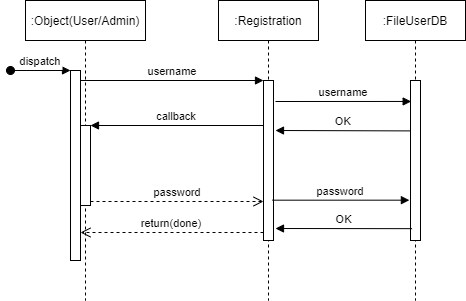

The diagram above was exported from draw.io. Its source (the exported page's mxGraphModel, read from the mxfile embedded in the PNG):
<mxGraphModel dx="1209" dy="672" grid="1" gridSize="10" guides="1" tooltips="1" connect="1" arrows="1" fold="1" page="1" pageScale="1" pageWidth="850" pageHeight="1100" math="0" shadow="0">
  <root>
    <mxCell id="0" />
    <mxCell id="1" parent="0" />
    <mxCell id="3nuBFxr9cyL0pnOWT2aG-1" value=":Object(User/Admin)" style="shape=umlLifeline;perimeter=lifelinePerimeter;container=1;collapsible=0;recursiveResize=0;rounded=0;shadow=0;strokeWidth=1;" parent="1" vertex="1">
      <mxGeometry x="185" y="100" width="120" height="300" as="geometry" />
    </mxCell>
    <mxCell id="3nuBFxr9cyL0pnOWT2aG-2" value="" style="points=[];perimeter=orthogonalPerimeter;rounded=0;shadow=0;strokeWidth=1;" parent="3nuBFxr9cyL0pnOWT2aG-1" vertex="1">
      <mxGeometry x="45" y="70" width="10" height="190" as="geometry" />
    </mxCell>
    <mxCell id="3nuBFxr9cyL0pnOWT2aG-3" value="dispatch" style="verticalAlign=bottom;startArrow=oval;endArrow=block;startSize=8;shadow=0;strokeWidth=1;" parent="3nuBFxr9cyL0pnOWT2aG-1" target="3nuBFxr9cyL0pnOWT2aG-2" edge="1">
      <mxGeometry relative="1" as="geometry">
        <mxPoint x="-15" y="70" as="sourcePoint" />
      </mxGeometry>
    </mxCell>
    <mxCell id="3nuBFxr9cyL0pnOWT2aG-4" value="" style="points=[];perimeter=orthogonalPerimeter;rounded=0;shadow=0;strokeWidth=1;" parent="3nuBFxr9cyL0pnOWT2aG-1" vertex="1">
      <mxGeometry x="55" y="125" width="10" height="80" as="geometry" />
    </mxCell>
    <mxCell id="3nuBFxr9cyL0pnOWT2aG-5" value=":Registration" style="shape=umlLifeline;perimeter=lifelinePerimeter;container=1;collapsible=0;recursiveResize=0;rounded=0;shadow=0;strokeWidth=1;" parent="1" vertex="1">
      <mxGeometry x="378" y="100" width="100" height="300" as="geometry" />
    </mxCell>
    <mxCell id="3nuBFxr9cyL0pnOWT2aG-6" value="" style="points=[];perimeter=orthogonalPerimeter;rounded=0;shadow=0;strokeWidth=1;" parent="3nuBFxr9cyL0pnOWT2aG-5" vertex="1">
      <mxGeometry x="45" y="80" width="10" height="160" as="geometry" />
    </mxCell>
    <mxCell id="3nuBFxr9cyL0pnOWT2aG-7" value="return(done)" style="verticalAlign=bottom;endArrow=open;dashed=1;endSize=8;exitX=0;exitY=0.95;shadow=0;strokeWidth=1;" parent="1" source="3nuBFxr9cyL0pnOWT2aG-6" target="3nuBFxr9cyL0pnOWT2aG-2" edge="1">
      <mxGeometry relative="1" as="geometry">
        <mxPoint x="353" y="256" as="targetPoint" />
      </mxGeometry>
    </mxCell>
    <mxCell id="3nuBFxr9cyL0pnOWT2aG-8" value="username" style="verticalAlign=bottom;endArrow=block;entryX=0;entryY=0;shadow=0;strokeWidth=1;" parent="1" source="3nuBFxr9cyL0pnOWT2aG-2" target="3nuBFxr9cyL0pnOWT2aG-6" edge="1">
      <mxGeometry relative="1" as="geometry">
        <mxPoint x="353" y="180" as="sourcePoint" />
      </mxGeometry>
    </mxCell>
    <mxCell id="3nuBFxr9cyL0pnOWT2aG-9" value="callback" style="verticalAlign=bottom;endArrow=block;entryX=1;entryY=0;shadow=0;strokeWidth=1;" parent="1" source="3nuBFxr9cyL0pnOWT2aG-6" target="3nuBFxr9cyL0pnOWT2aG-4" edge="1">
      <mxGeometry relative="1" as="geometry">
        <mxPoint x="318" y="220" as="sourcePoint" />
      </mxGeometry>
    </mxCell>
    <mxCell id="3nuBFxr9cyL0pnOWT2aG-10" value="password" style="verticalAlign=bottom;endArrow=open;dashed=1;endSize=8;exitX=1;exitY=0.95;shadow=0;strokeWidth=1;" parent="1" source="3nuBFxr9cyL0pnOWT2aG-4" target="3nuBFxr9cyL0pnOWT2aG-6" edge="1">
      <mxGeometry relative="1" as="geometry">
        <mxPoint x="318" y="277" as="targetPoint" />
      </mxGeometry>
    </mxCell>
    <mxCell id="f-2lhslbVM0o_kCK0EEY-12" value=":FileUserDB" style="shape=umlLifeline;perimeter=lifelinePerimeter;container=1;collapsible=0;recursiveResize=0;rounded=0;shadow=0;strokeWidth=1;" vertex="1" parent="1">
      <mxGeometry x="525" y="100" width="100" height="300" as="geometry" />
    </mxCell>
    <mxCell id="f-2lhslbVM0o_kCK0EEY-13" value="" style="points=[];perimeter=orthogonalPerimeter;rounded=0;shadow=0;strokeWidth=1;" vertex="1" parent="f-2lhslbVM0o_kCK0EEY-12">
      <mxGeometry x="45" y="80" width="10" height="160" as="geometry" />
    </mxCell>
    <mxCell id="f-2lhslbVM0o_kCK0EEY-14" value="username" style="verticalAlign=bottom;endArrow=block;shadow=0;strokeWidth=1;entryX=0.067;entryY=0.131;entryDx=0;entryDy=0;entryPerimeter=0;" edge="1" parent="1" target="f-2lhslbVM0o_kCK0EEY-13">
      <mxGeometry relative="1" as="geometry">
        <mxPoint x="435" y="201" as="sourcePoint" />
        <mxPoint x="571" y="184" as="targetPoint" />
      </mxGeometry>
    </mxCell>
    <mxCell id="f-2lhslbVM0o_kCK0EEY-15" value="OK" style="verticalAlign=bottom;endArrow=block;shadow=0;strokeWidth=1;exitX=-0.022;exitY=0.315;exitDx=0;exitDy=0;exitPerimeter=0;" edge="1" parent="1" source="f-2lhslbVM0o_kCK0EEY-13">
      <mxGeometry relative="1" as="geometry">
        <mxPoint x="437.5" y="210.96000000000004" as="sourcePoint" />
        <mxPoint x="435" y="230" as="targetPoint" />
      </mxGeometry>
    </mxCell>
    <mxCell id="f-2lhslbVM0o_kCK0EEY-16" value="password" style="verticalAlign=bottom;endArrow=block;shadow=0;strokeWidth=1;exitX=0.9;exitY=0.748;exitDx=0;exitDy=0;exitPerimeter=0;entryX=-0.111;entryY=0.748;entryDx=0;entryDy=0;entryPerimeter=0;" edge="1" parent="1" source="3nuBFxr9cyL0pnOWT2aG-6" target="f-2lhslbVM0o_kCK0EEY-13">
      <mxGeometry relative="1" as="geometry">
        <mxPoint x="445" y="211" as="sourcePoint" />
        <mxPoint x="580.6700000000001" y="210.96000000000004" as="targetPoint" />
      </mxGeometry>
    </mxCell>
    <mxCell id="f-2lhslbVM0o_kCK0EEY-17" value="OK" style="verticalAlign=bottom;endArrow=block;shadow=0;strokeWidth=1;exitX=0.156;exitY=0.926;exitDx=0;exitDy=0;exitPerimeter=0;" edge="1" parent="1" source="f-2lhslbVM0o_kCK0EEY-13">
      <mxGeometry relative="1" as="geometry">
        <mxPoint x="442" y="309.68000000000006" as="sourcePoint" />
        <mxPoint x="435" y="328" as="targetPoint" />
      </mxGeometry>
    </mxCell>
  </root>
</mxGraphModel>